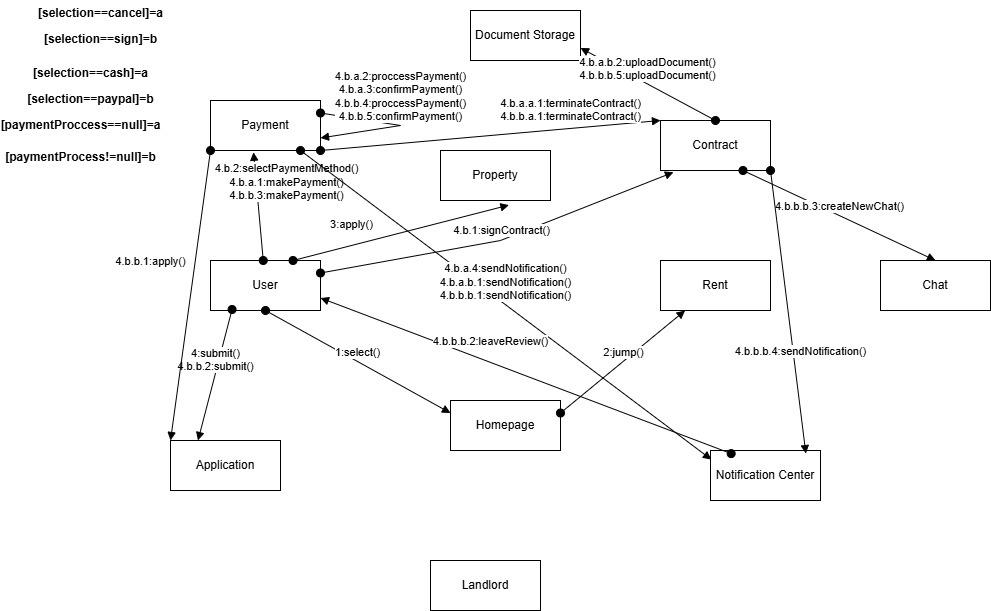

The diagram above was exported from draw.io. Its source (the exported page's mxGraphModel, read from the mxfile embedded in the PNG):
<mxGraphModel dx="2008" dy="1724" grid="1" gridSize="10" guides="1" tooltips="1" connect="1" arrows="1" fold="1" page="1" pageScale="1" pageWidth="850" pageHeight="1100" math="0" shadow="0">
  <root>
    <mxCell id="0" />
    <mxCell id="1" parent="0" />
    <mxCell id="J2f6fCfI7RCPZgCf9bg1-1" value="User" style="html=1;whiteSpace=wrap;" vertex="1" parent="1">
      <mxGeometry x="130" y="160" width="110" height="50" as="geometry" />
    </mxCell>
    <mxCell id="J2f6fCfI7RCPZgCf9bg1-2" value="Homepage" style="html=1;whiteSpace=wrap;" vertex="1" parent="1">
      <mxGeometry x="370" y="300" width="110" height="50" as="geometry" />
    </mxCell>
    <mxCell id="J2f6fCfI7RCPZgCf9bg1-3" value="Rent" style="html=1;whiteSpace=wrap;" vertex="1" parent="1">
      <mxGeometry x="580" y="160" width="110" height="50" as="geometry" />
    </mxCell>
    <mxCell id="J2f6fCfI7RCPZgCf9bg1-4" value="1:select()" style="html=1;verticalAlign=bottom;startArrow=oval;startFill=1;endArrow=block;startSize=8;curved=0;rounded=0;exitX=0.5;exitY=1;exitDx=0;exitDy=0;entryX=0;entryY=0.25;entryDx=0;entryDy=0;" edge="1" parent="1" source="J2f6fCfI7RCPZgCf9bg1-1" target="J2f6fCfI7RCPZgCf9bg1-2">
      <mxGeometry width="60" relative="1" as="geometry">
        <mxPoint x="400" y="330" as="sourcePoint" />
        <mxPoint x="460" y="330" as="targetPoint" />
      </mxGeometry>
    </mxCell>
    <mxCell id="J2f6fCfI7RCPZgCf9bg1-5" value="2:jump()" style="html=1;verticalAlign=bottom;startArrow=oval;startFill=1;endArrow=block;startSize=8;curved=0;rounded=0;exitX=1;exitY=0.25;exitDx=0;exitDy=0;" edge="1" parent="1" source="J2f6fCfI7RCPZgCf9bg1-2" target="J2f6fCfI7RCPZgCf9bg1-3">
      <mxGeometry width="60" relative="1" as="geometry">
        <mxPoint x="400" y="330" as="sourcePoint" />
        <mxPoint x="460" y="330" as="targetPoint" />
      </mxGeometry>
    </mxCell>
    <mxCell id="J2f6fCfI7RCPZgCf9bg1-6" value="Property" style="html=1;whiteSpace=wrap;" vertex="1" parent="1">
      <mxGeometry x="360" y="50" width="110" height="50" as="geometry" />
    </mxCell>
    <mxCell id="J2f6fCfI7RCPZgCf9bg1-7" value="Application" style="html=1;whiteSpace=wrap;" vertex="1" parent="1">
      <mxGeometry x="90" y="340" width="110" height="50" as="geometry" />
    </mxCell>
    <mxCell id="J2f6fCfI7RCPZgCf9bg1-8" value="Notification Center" style="html=1;whiteSpace=wrap;" vertex="1" parent="1">
      <mxGeometry x="630" y="350" width="110" height="50" as="geometry" />
    </mxCell>
    <mxCell id="J2f6fCfI7RCPZgCf9bg1-9" value="3:apply()" style="html=1;verticalAlign=bottom;startArrow=oval;startFill=1;endArrow=block;startSize=8;curved=0;rounded=0;entryX=0.622;entryY=1.092;entryDx=0;entryDy=0;entryPerimeter=0;exitX=0.75;exitY=0;exitDx=0;exitDy=0;" edge="1" parent="1" source="J2f6fCfI7RCPZgCf9bg1-1" target="J2f6fCfI7RCPZgCf9bg1-6">
      <mxGeometry x="-0.4351" y="12" width="60" relative="1" as="geometry">
        <mxPoint x="400" y="190" as="sourcePoint" />
        <mxPoint x="460" y="190" as="targetPoint" />
        <mxPoint as="offset" />
      </mxGeometry>
    </mxCell>
    <mxCell id="J2f6fCfI7RCPZgCf9bg1-10" value="4:submit()&lt;div&gt;4.b.b.2:submit()&lt;/div&gt;" style="html=1;verticalAlign=bottom;startArrow=oval;startFill=1;endArrow=block;startSize=8;curved=0;rounded=0;exitX=0.196;exitY=0.98;exitDx=0;exitDy=0;exitPerimeter=0;entryX=0.25;entryY=0;entryDx=0;entryDy=0;" edge="1" parent="1" source="J2f6fCfI7RCPZgCf9bg1-1" target="J2f6fCfI7RCPZgCf9bg1-7">
      <mxGeometry width="60" relative="1" as="geometry">
        <mxPoint x="400" y="190" as="sourcePoint" />
        <mxPoint x="460" y="190" as="targetPoint" />
      </mxGeometry>
    </mxCell>
    <mxCell id="J2f6fCfI7RCPZgCf9bg1-11" value="[selection==cancel]=a" style="text;align=center;fontStyle=1;verticalAlign=middle;spacingLeft=3;spacingRight=3;strokeColor=none;rotatable=0;points=[[0,0.5],[1,0.5]];portConstraint=eastwest;html=1;" vertex="1" parent="1">
      <mxGeometry x="-20" y="-100" width="80" height="26" as="geometry" />
    </mxCell>
    <mxCell id="J2f6fCfI7RCPZgCf9bg1-12" value="4.b.2:selectPaymentMethod()&lt;div&gt;4.b.a.1:makePayment()&lt;/div&gt;&lt;div&gt;4.b.b.3:makePayment()&lt;/div&gt;" style="html=1;verticalAlign=bottom;startArrow=oval;startFill=1;endArrow=block;startSize=8;curved=0;rounded=0;entryX=0.391;entryY=1.035;entryDx=0;entryDy=0;entryPerimeter=0;" edge="1" parent="1" source="J2f6fCfI7RCPZgCf9bg1-1" target="J2f6fCfI7RCPZgCf9bg1-16">
      <mxGeometry x="-0.0173" y="-28" width="60" relative="1" as="geometry">
        <mxPoint x="400" y="190" as="sourcePoint" />
        <mxPoint x="460" y="190" as="targetPoint" />
        <mxPoint as="offset" />
      </mxGeometry>
    </mxCell>
    <mxCell id="J2f6fCfI7RCPZgCf9bg1-13" value="[selection==sign]=b" style="text;align=center;fontStyle=1;verticalAlign=middle;spacingLeft=3;spacingRight=3;strokeColor=none;rotatable=0;points=[[0,0.5],[1,0.5]];portConstraint=eastwest;html=1;" vertex="1" parent="1">
      <mxGeometry x="-20" y="-74" width="80" height="26" as="geometry" />
    </mxCell>
    <mxCell id="J2f6fCfI7RCPZgCf9bg1-14" value="4.b.1:signContract()" style="html=1;verticalAlign=bottom;startArrow=oval;startFill=1;endArrow=block;startSize=8;curved=0;rounded=0;exitX=1;exitY=0.25;exitDx=0;exitDy=0;entryX=0.118;entryY=1.035;entryDx=0;entryDy=0;entryPerimeter=0;" edge="1" parent="1" source="J2f6fCfI7RCPZgCf9bg1-1" target="J2f6fCfI7RCPZgCf9bg1-15">
      <mxGeometry width="60" relative="1" as="geometry">
        <mxPoint x="195" y="220" as="sourcePoint" />
        <mxPoint x="380" y="323" as="targetPoint" />
        <Array as="points">
          <mxPoint x="420" y="140" />
        </Array>
      </mxGeometry>
    </mxCell>
    <mxCell id="J2f6fCfI7RCPZgCf9bg1-15" value="Contract" style="html=1;whiteSpace=wrap;" vertex="1" parent="1">
      <mxGeometry x="580" y="20" width="110" height="50" as="geometry" />
    </mxCell>
    <mxCell id="J2f6fCfI7RCPZgCf9bg1-16" value="Payment" style="html=1;whiteSpace=wrap;" vertex="1" parent="1">
      <mxGeometry x="130" width="110" height="50" as="geometry" />
    </mxCell>
    <mxCell id="J2f6fCfI7RCPZgCf9bg1-17" value="Landlord" style="html=1;whiteSpace=wrap;" vertex="1" parent="1">
      <mxGeometry x="350" y="460" width="110" height="50" as="geometry" />
    </mxCell>
    <mxCell id="J2f6fCfI7RCPZgCf9bg1-18" value="Chat" style="html=1;whiteSpace=wrap;" vertex="1" parent="1">
      <mxGeometry x="800" y="160" width="110" height="50" as="geometry" />
    </mxCell>
    <mxCell id="J2f6fCfI7RCPZgCf9bg1-19" value="Document Storage" style="html=1;whiteSpace=wrap;" vertex="1" parent="1">
      <mxGeometry x="390" y="-90" width="110" height="50" as="geometry" />
    </mxCell>
    <mxCell id="J2f6fCfI7RCPZgCf9bg1-20" value="[selection==cash&lt;span style=&quot;color: rgba(0, 0, 0, 0); font-family: monospace; font-size: 0px; font-weight: 400; text-align: start;&quot;&gt;%3CmxGraphModel%3E%3Croot%3E%3CmxCell%20id%3D%220%22%2F%3E%3CmxCell%20id%3D%221%22%20parent%3D%220%22%2F%3E%3CmxCell%20id%3D%222%22%20value%3D%22%5Bselection%3D%3Dcancel%5D%3Da%22%20style%3D%22text%3Balign%3Dcenter%3BfontStyle%3D1%3BverticalAlign%3Dmiddle%3BspacingLeft%3D3%3BspacingRight%3D3%3BstrokeColor%3Dnone%3Brotatable%3D0%3Bpoints%3D%5B%5B0%2C0.5%5D%2C%5B1%2C0.5%5D%5D%3BportConstraint%3Deastwest%3Bhtml%3D1%3B%22%20vertex%3D%221%22%20parent%3D%221%22%3E%3CmxGeometry%20x%3D%2240%22%20y%3D%22-40%22%20width%3D%2280%22%20height%3D%2226%22%20as%3D%22geometry%22%2F%3E%3C%2FmxCell%3E%3C%2Froot%3E%3C%2FmxGraphModel%3E&lt;/span&gt;]=a" style="text;align=center;fontStyle=1;verticalAlign=middle;spacingLeft=3;spacingRight=3;strokeColor=none;rotatable=0;points=[[0,0.5],[1,0.5]];portConstraint=eastwest;html=1;" vertex="1" parent="1">
      <mxGeometry x="-30" y="-40" width="80" height="26" as="geometry" />
    </mxCell>
    <mxCell id="J2f6fCfI7RCPZgCf9bg1-22" value="[selection==paypal]=b" style="text;align=center;fontStyle=1;verticalAlign=middle;spacingLeft=3;spacingRight=3;strokeColor=none;rotatable=0;points=[[0,0.5],[1,0.5]];portConstraint=eastwest;html=1;" vertex="1" parent="1">
      <mxGeometry x="-30" y="-14" width="80" height="26" as="geometry" />
    </mxCell>
    <mxCell id="J2f6fCfI7RCPZgCf9bg1-23" value="4.b.a.2:proccessPayment()&lt;div&gt;4.b.a.3:confirmPayment()&lt;/div&gt;&lt;div&gt;4.b.b.4:proccessPayment()&lt;/div&gt;&lt;div&gt;4.b.b.5:confirmPayment()&lt;/div&gt;" style="html=1;verticalAlign=bottom;startArrow=oval;startFill=1;endArrow=block;startSize=8;curved=0;rounded=0;exitX=1;exitY=0.25;exitDx=0;exitDy=0;entryX=1;entryY=0.75;entryDx=0;entryDy=0;" edge="1" parent="1" source="J2f6fCfI7RCPZgCf9bg1-16" target="J2f6fCfI7RCPZgCf9bg1-16">
      <mxGeometry width="60" relative="1" as="geometry">
        <mxPoint x="310" y="180" as="sourcePoint" />
        <mxPoint x="370" y="180" as="targetPoint" />
        <Array as="points">
          <mxPoint x="320" y="25" />
        </Array>
      </mxGeometry>
    </mxCell>
    <mxCell id="J2f6fCfI7RCPZgCf9bg1-24" value="4.b.a.4:sendNotification()&lt;div&gt;4.b.a.b.1:sendNotification()&lt;/div&gt;&lt;div&gt;4.b.b.b.1:sendNotification()&lt;/div&gt;" style="html=1;verticalAlign=bottom;startArrow=oval;startFill=1;endArrow=block;startSize=8;curved=0;rounded=0;exitX=0.829;exitY=0.955;exitDx=0;exitDy=0;exitPerimeter=0;entryX=0.019;entryY=0.136;entryDx=0;entryDy=0;entryPerimeter=0;" edge="1" parent="1">
      <mxGeometry width="60" relative="1" as="geometry">
        <mxPoint x="220.00000000000028" y="50" as="sourcePoint" />
        <mxPoint x="630.9000000000001" y="359.0500000000002" as="targetPoint" />
      </mxGeometry>
    </mxCell>
    <mxCell id="J2f6fCfI7RCPZgCf9bg1-25" value="[paymentProccess==null]=a" style="text;align=center;fontStyle=1;verticalAlign=middle;spacingLeft=3;spacingRight=3;strokeColor=none;rotatable=0;points=[[0,0.5],[1,0.5]];portConstraint=eastwest;html=1;" vertex="1" parent="1">
      <mxGeometry x="-40" y="12" width="80" height="26" as="geometry" />
    </mxCell>
    <mxCell id="J2f6fCfI7RCPZgCf9bg1-26" value="[paymentProcess!=null]=b" style="text;align=center;fontStyle=1;verticalAlign=middle;spacingLeft=3;spacingRight=3;strokeColor=none;rotatable=0;points=[[0,0.5],[1,0.5]];portConstraint=eastwest;html=1;" vertex="1" parent="1">
      <mxGeometry x="-40" y="44" width="80" height="26" as="geometry" />
    </mxCell>
    <mxCell id="J2f6fCfI7RCPZgCf9bg1-27" value="4.b.a.a.1:terminateContract()&lt;div&gt;4.b.b.a.1:terminateContract()&lt;/div&gt;" style="html=1;verticalAlign=bottom;startArrow=oval;startFill=1;endArrow=block;startSize=8;curved=0;rounded=0;exitX=1;exitY=1;exitDx=0;exitDy=0;entryX=0;entryY=0;entryDx=0;entryDy=0;" edge="1" parent="1" source="J2f6fCfI7RCPZgCf9bg1-16" target="J2f6fCfI7RCPZgCf9bg1-15">
      <mxGeometry x="0.4721" y="3" width="60" relative="1" as="geometry">
        <mxPoint x="450" y="250" as="sourcePoint" />
        <mxPoint x="510" y="250" as="targetPoint" />
        <mxPoint as="offset" />
      </mxGeometry>
    </mxCell>
    <mxCell id="J2f6fCfI7RCPZgCf9bg1-28" value="4.b.a.b.2:uploadDocument()&lt;div&gt;4.b.b.b.5:uploadDocument()&lt;/div&gt;" style="html=1;verticalAlign=bottom;startArrow=oval;startFill=1;endArrow=block;startSize=8;curved=0;rounded=0;entryX=1;entryY=0.75;entryDx=0;entryDy=0;exitX=0.5;exitY=0;exitDx=0;exitDy=0;" edge="1" parent="1" source="J2f6fCfI7RCPZgCf9bg1-15" target="J2f6fCfI7RCPZgCf9bg1-19">
      <mxGeometry width="60" relative="1" as="geometry">
        <mxPoint x="450" y="140" as="sourcePoint" />
        <mxPoint x="510" y="140" as="targetPoint" />
      </mxGeometry>
    </mxCell>
    <mxCell id="J2f6fCfI7RCPZgCf9bg1-29" value="4.b.b.1:apply()" style="html=1;verticalAlign=bottom;startArrow=oval;startFill=1;endArrow=block;startSize=8;curved=0;rounded=0;exitX=0;exitY=1;exitDx=0;exitDy=0;entryX=0;entryY=0;entryDx=0;entryDy=0;" edge="1" parent="1" source="J2f6fCfI7RCPZgCf9bg1-16" target="J2f6fCfI7RCPZgCf9bg1-7">
      <mxGeometry x="-0.1319" y="-43" width="60" relative="1" as="geometry">
        <mxPoint x="450" y="140" as="sourcePoint" />
        <mxPoint x="510" y="140" as="targetPoint" />
        <mxPoint as="offset" />
      </mxGeometry>
    </mxCell>
    <mxCell id="J2f6fCfI7RCPZgCf9bg1-30" value="4.b.b.b.2:leaveReview()" style="html=1;verticalAlign=bottom;startArrow=oval;startFill=1;endArrow=block;startSize=8;curved=0;rounded=0;entryX=1;entryY=0.75;entryDx=0;entryDy=0;exitX=0.188;exitY=0.062;exitDx=0;exitDy=0;exitPerimeter=0;" edge="1" parent="1" source="J2f6fCfI7RCPZgCf9bg1-8" target="J2f6fCfI7RCPZgCf9bg1-1">
      <mxGeometry x="0.1913" y="-11" width="60" relative="1" as="geometry">
        <mxPoint x="450" y="140" as="sourcePoint" />
        <mxPoint x="510" y="140" as="targetPoint" />
        <mxPoint as="offset" />
      </mxGeometry>
    </mxCell>
    <mxCell id="J2f6fCfI7RCPZgCf9bg1-31" value="4.b.b.b.3:createNewChat()" style="html=1;verticalAlign=bottom;startArrow=oval;startFill=1;endArrow=block;startSize=8;curved=0;rounded=0;exitX=0.75;exitY=1;exitDx=0;exitDy=0;entryX=0.5;entryY=0;entryDx=0;entryDy=0;" edge="1" parent="1" source="J2f6fCfI7RCPZgCf9bg1-15" target="J2f6fCfI7RCPZgCf9bg1-18">
      <mxGeometry width="60" relative="1" as="geometry">
        <mxPoint x="450" y="140" as="sourcePoint" />
        <mxPoint x="510" y="140" as="targetPoint" />
      </mxGeometry>
    </mxCell>
    <mxCell id="J2f6fCfI7RCPZgCf9bg1-32" value="4.b.b.b.4:sendNotification()" style="html=1;verticalAlign=bottom;startArrow=oval;startFill=1;endArrow=block;startSize=8;curved=0;rounded=0;exitX=1;exitY=1;exitDx=0;exitDy=0;entryX=0.867;entryY=0.062;entryDx=0;entryDy=0;entryPerimeter=0;" edge="1" parent="1" source="J2f6fCfI7RCPZgCf9bg1-15" target="J2f6fCfI7RCPZgCf9bg1-8">
      <mxGeometry x="0.3477" y="6" width="60" relative="1" as="geometry">
        <mxPoint x="450" y="140" as="sourcePoint" />
        <mxPoint x="510" y="140" as="targetPoint" />
        <mxPoint as="offset" />
      </mxGeometry>
    </mxCell>
  </root>
</mxGraphModel>